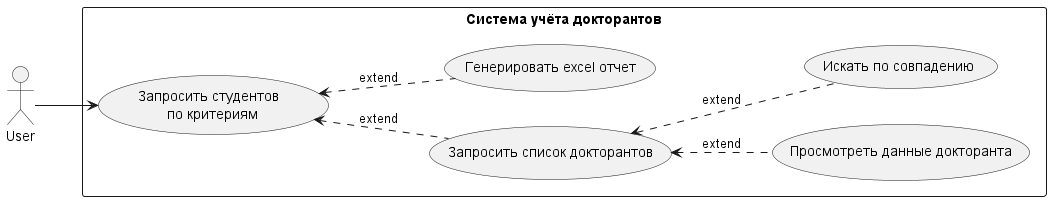

The diagram above was rendered by PlantUML. Its source (embedded in the PNG):
@startuml
'https://plantuml.com/use-case-diagram

'actor:
:User: as user

'case:
left to right direction
rectangle "Система учёта докторантов" {
'    usecase login as "Авторизаваться по \n почте ...@usm.md"
    usecase student_view as "Просмотреть данные докторанта"
    usecase student_list as "Запросить список докторантов"
    usecase student_filter as "Запросить студентов \n по критериям"
    usecase excel as "Генерировать excel отчет"
    usecase search as "Искать по совпадению"
}

'usecase:
user --> student_filter
    student_filter <.. student_list : extend
        student_list <.. search : extend
        student_list <.. student_view : extend
    student_filter <.. excel : extend



'note right of Admin : This is an example.

'note right of (Use)
'A note can also
'be on several lines
'end note

'note "This note is connected\nto several objects." as N2
'(Start) .. N2
'N2 .. (Use)
@enduml